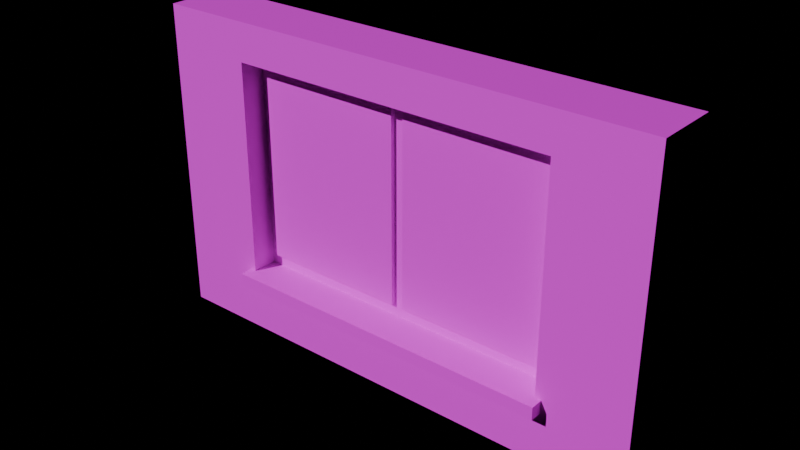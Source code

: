 # Source: PRP_WindowInsert.blend  (saved by Blender 4.3.34; exported with 4.5.12 LTS)
import bpy
from mathutils import Matrix  # noqa: F401  (used for matrix-valued properties, if any)

bpy.ops.wm.read_factory_settings(use_empty=True)
scene = bpy.context.scene
scene.name = 'Scene'

# ---- images (referenced by path relative to the original .blend; pixels are not part of the script)
import os
ASSET_DIR = os.environ.get("B2B_ASSET_DIR", "")  # directory of the original .blend (textures are referenced by path, not embedded)
HERE = os.path.dirname(os.path.abspath(__file__))  # packed textures are extracted next to this script under _unpacked/

def load_image(name, relpath, width, height, colorspace="sRGB"):
    """Load a texture the original file referenced (path relative to the .blend, or extracted next to this script)."""
    p = next((c for c in (os.path.join(HERE, relpath), os.path.join(ASSET_DIR, relpath)) if relpath and os.path.exists(c)), "")
    if p:
        img = bpy.data.images.load(p, check_existing=True)
        img.name = name
    else:  # same state as the original file: an image datablock whose file is absent (Cycles renders it pink)
        img = bpy.data.images.new(name, width, height)
        img.source = "FILE"
        img.filepath = "//" + (relpath or name)
    img.colorspace_settings.name = colorspace
    return img
img_palette_png = load_image('palette.png', 'palette.png', 1024, 1024, 'sRGB')

# ---- materials (node trees are filled in below, after node groups)
mat_md_palette = bpy.data.materials.new('MD_Palette')

# ---- material node trees
mat_md_palette.use_nodes = True; mat_md_palette.node_tree.nodes.clear()
_N = mat_md_palette.node_tree.nodes; _L = mat_md_palette.node_tree.links
n0 = _N.new('ShaderNodeBsdfPrincipled'); n0.name = 'Principled BSDF'; n0.location = (10, 300)
n0.inputs[2].default_value = 0.8
n1 = _N.new('ShaderNodeOutputMaterial'); n1.name = 'Material Output'; n1.location = (300, 300)
n2 = _N.new('ShaderNodeTexImage'); n2.name = 'Image Texture'; n2.location = (-400, 0)
n2.image = img_palette_png
n2.interpolation = 'Closest'
_L.new(n0.outputs[0], n1.inputs[0])
_L.new(n2.outputs[0], n0.inputs[0])
n1.is_active_output = True

# ---- lights
light_previewsun = bpy.data.lights.new('PreviewSun', 'SUN')
light_previewsun.energy = 3.0

# ---- meshes
me_prp_windowinsert = bpy.data.meshes.new('PRP_WindowInsert')
me_prp_windowinsert.from_pydata([(-4.0, -0.4, 0.0), (-4.0, -0.4, 0.8), (-4.0, 0.6, 0.0), (-4.0, 0.6, 0.8), (4.0, -0.4, 0.0), (4.0, -0.4, 0.8), (4.0, 0.6, 0.0), (4.0, 0.6, 0.8), (-4.0, -0.4, 0.8), (-4.0, -0.4, 5.0), (-4.0, 0.6, 0.8), (-4.0, 0.6, 5.0), (-2.6, -0.4, 0.8), (-2.6, -0.4, 5.0), (-2.6, 0.6, 0.8), (-2.6, 0.6, 5.0), (2.6, -0.4, 0.8), (2.6, -0.4, 5.0), (2.6, 0.6, 0.8), (2.6, 0.6, 5.0), (4.0, -0.4, 0.8), (4.0, -0.4, 5.0), (4.0, 0.6, 0.8), (4.0, 0.6, 5.0), (-2.6, -0.4, 4.4), (-2.6, -0.4, 5.0), (-2.6, 0.6, 4.4), (-2.6, 0.6, 5.0), (2.6, -0.4, 4.4), (2.6, -0.4, 5.0), (2.6, 0.6, 4.4), (2.6, 0.6, 5.0), (-2.7, -0.6, 0.8), (-2.7, -0.6, 1.0), (-2.7, 0.6, 0.8), (-2.7, 0.6, 1.0), (2.7, -0.6, 0.8), (2.7, -0.6, 1.0), (2.7, 0.6, 0.8), (2.7, 0.6, 1.0), (-2.6, 2.235e-08, 1.0), (-2.6, 2.235e-08, 4.6), (-2.6, 0.4, 1.0), (-2.6, 0.4, 4.6), (2.6, 2.235e-08, 1.0), (2.6, 2.235e-08, 4.6), (2.6, 0.4, 1.0), (2.6, 0.4, 4.6), (-2.445, -0.07, 1.2), (-2.445, -0.07, 4.4), (-2.445, 0.03, 1.2), (-2.445, 0.03, 4.4), (-0.095, -0.07, 1.2), (-0.095, -0.07, 4.4), (-0.095, 0.03, 1.2), (-0.095, 0.03, 4.4), (0.095, -0.07, 1.2), (0.095, -0.07, 4.4), (0.095, 0.03, 1.2), (0.095, 0.03, 4.4), (2.445, -0.07, 1.2), (2.445, -0.07, 4.4), (2.445, 0.03, 1.2), (2.445, 0.03, 4.4)], [], [(0, 1, 3, 2), (2, 3, 7, 6), (6, 7, 5, 4), (4, 5, 1, 0), (2, 6, 4, 0), (7, 3, 1, 5), (8, 9, 11, 10), (10, 11, 15, 14), (14, 15, 13, 12), (12, 13, 9, 8), (10, 14, 12, 8), (15, 11, 9, 13), (16, 17, 19, 18), (18, 19, 23, 22), (22, 23, 21, 20), (20, 21, 17, 16), (18, 22, 20, 16), (23, 19, 17, 21), (24, 25, 27, 26), (26, 27, 31, 30), (30, 31, 29, 28), (28, 29, 25, 24), (26, 30, 28, 24), (31, 27, 25, 29), (32, 33, 35, 34), (34, 35, 39, 38), (38, 39, 37, 36), (36, 37, 33, 32), (34, 38, 36, 32), (39, 35, 33, 37), (40, 41, 43, 42), (42, 43, 47, 46), (46, 47, 45, 44), (44, 45, 41, 40), (42, 46, 44, 40), (47, 43, 41, 45), (48, 49, 51, 50), (50, 51, 55, 54), (54, 55, 53, 52), (52, 53, 49, 48), (50, 54, 52, 48), (55, 51, 49, 53), (56, 57, 59, 58), (58, 59, 63, 62), (62, 63, 61, 60), (60, 61, 57, 56), (58, 62, 60, 56), (63, 59, 57, 61)])
_uv = me_prp_windowinsert.uv_layers.new(name='Float2')
_uv.uv.foreach_set('vector', [0.1875, 0.9375, 0.1875, 0.9375, 0.1875, 0.9375, 0.1875, 0.9375, 0.1875, 0.9375, 0.1875, 0.9375, 0.1875, 0.9375, 0.1875, 0.9375, 0.1875, 0.9375, 0.1875, 0.9375, 0.1875, 0.9375, 0.1875, 0.9375, 0.1875, 0.9375, 0.1875, 0.9375, 0.1875, 0.9375, 0.1875, 0.9375, 0.1875, 0.9375, 0.1875, 0.9375, 0.1875, 0.9375, 0.1875, 0.9375, 0.1875, 0.9375, 0.1875, 0.9375, 0.1875, 0.9375, 0.1875, 0.9375, 0.1875, 0.9375, 0.1875, 0.9375, 0.1875, 0.9375, 0.1875, 0.9375, 0.1875, 0.9375, 0.1875, 0.9375, 0.1875, 0.9375, 0.1875, 0.9375, 0.1875, 0.9375, 0.1875, 0.9375, 0.1875, 0.9375, 0.1875, 0.9375, 0.1875, 0.9375, 0.1875, 0.9375, 0.1875, 0.9375, 0.1875, 0.9375, 0.1875, 0.9375, 0.1875, 0.9375, 0.1875, 0.9375, 0.1875, 0.9375, 0.1875, 0.9375, 0.1875, 0.9375, 0.1875, 0.9375, 0.1875, 0.9375, 0.1875, 0.9375, 0.1875, 0.9375, 0.1875, 0.9375, 0.1875, 0.9375, 0.1875, 0.9375, 0.1875, 0.9375, 0.1875, 0.9375, 0.1875, 0.9375, 0.1875, 0.9375, 0.1875, 0.9375, 0.1875, 0.9375, 0.1875, 0.9375, 0.1875, 0.9375, 0.1875, 0.9375, 0.1875, 0.9375, 0.1875, 0.9375, 0.1875, 0.9375, 0.1875, 0.9375, 0.1875, 0.9375, 0.1875, 0.9375, 0.1875, 0.9375, 0.1875, 0.9375, 0.1875, 0.9375, 0.1875, 0.9375, 0.1875, 0.9375, 0.1875, 0.9375, 0.1875, 0.9375, 0.1875, 0.9375, 0.1875, 0.9375, 0.1875, 0.9375, 0.1875, 0.9375, 0.1875, 0.9375, 0.1875, 0.9375, 0.1875, 0.9375, 0.1875, 0.9375, 0.1875, 0.9375, 0.1875, 0.9375, 0.1875, 0.9375, 0.1875, 0.9375, 0.1875, 0.9375, 0.1875, 0.9375, 0.1875, 0.9375, 0.1875, 0.9375, 0.1875, 0.9375, 0.1875, 0.9375, 0.1875, 0.9375, 0.1875, 0.9375, 0.1875, 0.9375, 0.0625, 0.9375, 0.0625, 0.9375, 0.0625, 0.9375, 0.0625, 0.9375, 0.0625, 0.9375, 0.0625, 0.9375, 0.0625, 0.9375, 0.0625, 0.9375, 0.0625, 0.9375, 0.0625, 0.9375, 0.0625, 0.9375, 0.0625, 0.9375, 0.0625, 0.9375, 0.0625, 0.9375, 0.0625, 0.9375, 0.0625, 0.9375, 0.0625, 0.9375, 0.0625, 0.9375, 0.0625, 0.9375, 0.0625, 0.9375, 0.0625, 0.9375, 0.0625, 0.9375, 0.0625, 0.9375, 0.0625, 0.9375, 0.0625, 0.9375, 0.0625, 0.9375, 0.0625, 0.9375, 0.0625, 0.9375, 0.0625, 0.9375, 0.0625, 0.9375, 0.0625, 0.9375, 0.0625, 0.9375, 0.0625, 0.9375, 0.0625, 0.9375, 0.0625, 0.9375, 0.0625, 0.9375, 0.0625, 0.9375, 0.0625, 0.9375, 0.0625, 0.9375, 0.0625, 0.9375, 0.0625, 0.9375, 0.0625, 0.9375, 0.0625, 0.9375, 0.0625, 0.9375, 0.0625, 0.9375, 0.0625, 0.9375, 0.0625, 0.9375, 0.0625, 0.9375, 0.0625, 0.3125, 0.0625, 0.3125, 0.0625, 0.3125, 0.0625, 0.3125, 0.0625, 0.3125, 0.0625, 0.3125, 0.0625, 0.3125, 0.0625, 0.3125, 0.0625, 0.3125, 0.0625, 0.3125, 0.0625, 0.3125, 0.0625, 0.3125, 0.0625, 0.3125, 0.0625, 0.3125, 0.0625, 0.3125, 0.0625, 0.3125, 0.0625, 0.3125, 0.0625, 0.3125, 0.0625, 0.3125, 0.0625, 0.3125, 0.0625, 0.3125, 0.0625, 0.3125, 0.0625, 0.3125, 0.0625, 0.3125, 0.0625, 0.3125, 0.0625, 0.3125, 0.0625, 0.3125, 0.0625, 0.3125, 0.0625, 0.3125, 0.0625, 0.3125, 0.0625, 0.3125, 0.0625, 0.3125, 0.0625, 0.3125, 0.0625, 0.3125, 0.0625, 0.3125, 0.0625, 0.3125, 0.0625, 0.3125, 0.0625, 0.3125, 0.0625, 0.3125, 0.0625, 0.3125, 0.0625, 0.3125, 0.0625, 0.3125, 0.0625, 0.3125, 0.0625, 0.3125, 0.0625, 0.3125, 0.0625, 0.3125, 0.0625, 0.3125, 0.0625, 0.3125])
me_prp_windowinsert.materials.append(mat_md_palette)
me_prp_windowinsert.update()

# ---- objects
ob_previewsun = bpy.data.objects.new('PreviewSun', light_previewsun)
ob_prp_windowinsert = bpy.data.objects.new('PRP_WindowInsert', me_prp_windowinsert)

# ---- transforms, parenting, visibility, modifiers, constraints
ob_previewsun.location = (0.0, 0.0, 0.0)
ob_previewsun.rotation_euler = (0.9, 0.2, -0.6)
ob_prp_windowinsert.location = (0.0, 0.0, 0.0)

# ---- collection membership
scene.collection.objects.link(ob_previewsun)
scene.collection.objects.link(ob_prp_windowinsert)

# ---- scene / render settings (as saved in the file)
scene.frame_start = 1; scene.frame_end = 250; scene.frame_set(1)
scene.render.engine = 'BLENDER_EEVEE_NEXT'
scene.unit_settings.scale_length = 0.01
bpy.context.view_layer.update()

# ---- added for rendering (the .blend has no active camera): camera
cam_auto = bpy.data.cameras.new('AutoCamera')
cam_auto.lens = 50.0
cam_auto.sensor_width = 36.0
cam_auto.clip_end = 1000.0
ob_auto_camera = bpy.data.objects.new('AutoCamera', cam_auto)
scene.collection.objects.link(ob_auto_camera)
ob_auto_camera.location = (8.79888, -10.5587, 9.5391)
ob_auto_camera.rotation_euler = (1.09748, -7.21219e-08, 0.694738)
scene.camera = ob_auto_camera
bpy.context.view_layer.update()
